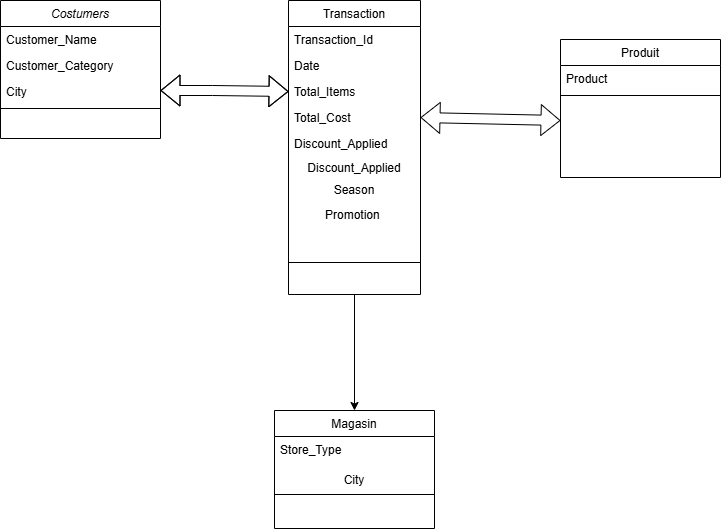

The diagram above was exported from draw.io. Its source (the exported page's mxGraphModel, read from the mxfile embedded in the PNG):
<mxGraphModel dx="880" dy="426" grid="1" gridSize="10" guides="1" tooltips="1" connect="1" arrows="1" fold="1" page="1" pageScale="1" pageWidth="827" pageHeight="1169" math="0" shadow="0">
  <root>
    <mxCell id="WIyWlLk6GJQsqaUBKTNV-0" />
    <mxCell id="WIyWlLk6GJQsqaUBKTNV-1" parent="WIyWlLk6GJQsqaUBKTNV-0" />
    <mxCell id="zkfFHV4jXpPFQw0GAbJ--0" value="Costumers" style="swimlane;fontStyle=2;align=center;verticalAlign=top;childLayout=stackLayout;horizontal=1;startSize=26;horizontalStack=0;resizeParent=1;resizeLast=0;collapsible=1;marginBottom=0;rounded=0;shadow=0;strokeWidth=1;" parent="WIyWlLk6GJQsqaUBKTNV-1" vertex="1">
      <mxGeometry x="220" y="120" width="160" height="138" as="geometry">
        <mxRectangle x="230" y="140" width="160" height="26" as="alternateBounds" />
      </mxGeometry>
    </mxCell>
    <mxCell id="zkfFHV4jXpPFQw0GAbJ--1" value="Customer_Name" style="text;align=left;verticalAlign=top;spacingLeft=4;spacingRight=4;overflow=hidden;rotatable=0;points=[[0,0.5],[1,0.5]];portConstraint=eastwest;" parent="zkfFHV4jXpPFQw0GAbJ--0" vertex="1">
      <mxGeometry y="26" width="160" height="26" as="geometry" />
    </mxCell>
    <mxCell id="zkfFHV4jXpPFQw0GAbJ--2" value="Customer_Category" style="text;align=left;verticalAlign=top;spacingLeft=4;spacingRight=4;overflow=hidden;rotatable=0;points=[[0,0.5],[1,0.5]];portConstraint=eastwest;rounded=0;shadow=0;html=0;" parent="zkfFHV4jXpPFQw0GAbJ--0" vertex="1">
      <mxGeometry y="52" width="160" height="26" as="geometry" />
    </mxCell>
    <mxCell id="zkfFHV4jXpPFQw0GAbJ--3" value="City" style="text;align=left;verticalAlign=top;spacingLeft=4;spacingRight=4;overflow=hidden;rotatable=0;points=[[0,0.5],[1,0.5]];portConstraint=eastwest;rounded=0;shadow=0;html=0;" parent="zkfFHV4jXpPFQw0GAbJ--0" vertex="1">
      <mxGeometry y="78" width="160" height="26" as="geometry" />
    </mxCell>
    <mxCell id="zkfFHV4jXpPFQw0GAbJ--4" value="" style="line;html=1;strokeWidth=1;align=left;verticalAlign=middle;spacingTop=-1;spacingLeft=3;spacingRight=3;rotatable=0;labelPosition=right;points=[];portConstraint=eastwest;" parent="zkfFHV4jXpPFQw0GAbJ--0" vertex="1">
      <mxGeometry y="104" width="160" height="8" as="geometry" />
    </mxCell>
    <mxCell id="zkfFHV4jXpPFQw0GAbJ--6" value="Produit" style="swimlane;fontStyle=0;align=center;verticalAlign=top;childLayout=stackLayout;horizontal=1;startSize=26;horizontalStack=0;resizeParent=1;resizeLast=0;collapsible=1;marginBottom=0;rounded=0;shadow=0;strokeWidth=1;" parent="WIyWlLk6GJQsqaUBKTNV-1" vertex="1">
      <mxGeometry x="780" y="159" width="160" height="138" as="geometry">
        <mxRectangle x="130" y="380" width="160" height="26" as="alternateBounds" />
      </mxGeometry>
    </mxCell>
    <mxCell id="zkfFHV4jXpPFQw0GAbJ--8" value="Product" style="text;align=left;verticalAlign=top;spacingLeft=4;spacingRight=4;overflow=hidden;rotatable=0;points=[[0,0.5],[1,0.5]];portConstraint=eastwest;rounded=0;shadow=0;html=0;" parent="zkfFHV4jXpPFQw0GAbJ--6" vertex="1">
      <mxGeometry y="26" width="160" height="26" as="geometry" />
    </mxCell>
    <mxCell id="zkfFHV4jXpPFQw0GAbJ--9" value="" style="line;html=1;strokeWidth=1;align=left;verticalAlign=middle;spacingTop=-1;spacingLeft=3;spacingRight=3;rotatable=0;labelPosition=right;points=[];portConstraint=eastwest;" parent="zkfFHV4jXpPFQw0GAbJ--6" vertex="1">
      <mxGeometry y="52" width="160" height="8" as="geometry" />
    </mxCell>
    <mxCell id="zkfFHV4jXpPFQw0GAbJ--13" value="Magasin" style="swimlane;fontStyle=0;align=center;verticalAlign=top;childLayout=stackLayout;horizontal=1;startSize=26;horizontalStack=0;resizeParent=1;resizeLast=0;collapsible=1;marginBottom=0;rounded=0;shadow=0;strokeWidth=1;" parent="WIyWlLk6GJQsqaUBKTNV-1" vertex="1">
      <mxGeometry x="494" y="530" width="160" height="118" as="geometry">
        <mxRectangle x="340" y="380" width="170" height="26" as="alternateBounds" />
      </mxGeometry>
    </mxCell>
    <mxCell id="zkfFHV4jXpPFQw0GAbJ--14" value="Store_Type" style="text;align=left;verticalAlign=top;spacingLeft=4;spacingRight=4;overflow=hidden;rotatable=0;points=[[0,0.5],[1,0.5]];portConstraint=eastwest;" parent="zkfFHV4jXpPFQw0GAbJ--13" vertex="1">
      <mxGeometry y="26" width="160" height="34" as="geometry" />
    </mxCell>
    <mxCell id="W799ds3hV19BHsDBqday-12" value="City" style="text;strokeColor=none;align=center;fillColor=none;html=1;verticalAlign=middle;whiteSpace=wrap;rounded=0;" vertex="1" parent="zkfFHV4jXpPFQw0GAbJ--13">
      <mxGeometry y="60" width="160" height="20" as="geometry" />
    </mxCell>
    <mxCell id="zkfFHV4jXpPFQw0GAbJ--15" value="" style="line;html=1;strokeWidth=1;align=left;verticalAlign=middle;spacingTop=-1;spacingLeft=3;spacingRight=3;rotatable=0;labelPosition=right;points=[];portConstraint=eastwest;" parent="zkfFHV4jXpPFQw0GAbJ--13" vertex="1">
      <mxGeometry y="80" width="160" height="8" as="geometry" />
    </mxCell>
    <mxCell id="zkfFHV4jXpPFQw0GAbJ--17" value="Transaction" style="swimlane;fontStyle=0;align=center;verticalAlign=top;childLayout=stackLayout;horizontal=1;startSize=26;horizontalStack=0;resizeParent=1;resizeLast=0;collapsible=1;marginBottom=0;rounded=0;shadow=0;strokeWidth=1;" parent="WIyWlLk6GJQsqaUBKTNV-1" vertex="1">
      <mxGeometry x="508" y="120" width="132" height="294" as="geometry">
        <mxRectangle x="550" y="140" width="160" height="26" as="alternateBounds" />
      </mxGeometry>
    </mxCell>
    <mxCell id="zkfFHV4jXpPFQw0GAbJ--18" value="Transaction_Id" style="text;align=left;verticalAlign=top;spacingLeft=4;spacingRight=4;overflow=hidden;rotatable=0;points=[[0,0.5],[1,0.5]];portConstraint=eastwest;" parent="zkfFHV4jXpPFQw0GAbJ--17" vertex="1">
      <mxGeometry y="26" width="132" height="26" as="geometry" />
    </mxCell>
    <mxCell id="zkfFHV4jXpPFQw0GAbJ--19" value="Date" style="text;align=left;verticalAlign=top;spacingLeft=4;spacingRight=4;overflow=hidden;rotatable=0;points=[[0,0.5],[1,0.5]];portConstraint=eastwest;rounded=0;shadow=0;html=0;" parent="zkfFHV4jXpPFQw0GAbJ--17" vertex="1">
      <mxGeometry y="52" width="132" height="26" as="geometry" />
    </mxCell>
    <mxCell id="zkfFHV4jXpPFQw0GAbJ--20" value="Total_Items" style="text;align=left;verticalAlign=top;spacingLeft=4;spacingRight=4;overflow=hidden;rotatable=0;points=[[0,0.5],[1,0.5]];portConstraint=eastwest;rounded=0;shadow=0;html=0;" parent="zkfFHV4jXpPFQw0GAbJ--17" vertex="1">
      <mxGeometry y="78" width="132" height="26" as="geometry" />
    </mxCell>
    <mxCell id="zkfFHV4jXpPFQw0GAbJ--21" value="Total_Cost" style="text;align=left;verticalAlign=top;spacingLeft=4;spacingRight=4;overflow=hidden;rotatable=0;points=[[0,0.5],[1,0.5]];portConstraint=eastwest;rounded=0;shadow=0;html=0;" parent="zkfFHV4jXpPFQw0GAbJ--17" vertex="1">
      <mxGeometry y="104" width="132" height="26" as="geometry" />
    </mxCell>
    <mxCell id="zkfFHV4jXpPFQw0GAbJ--22" value="Discount_Applied" style="text;align=left;verticalAlign=top;spacingLeft=4;spacingRight=4;overflow=hidden;rotatable=0;points=[[0,0.5],[1,0.5]];portConstraint=eastwest;rounded=0;shadow=0;html=0;" parent="zkfFHV4jXpPFQw0GAbJ--17" vertex="1">
      <mxGeometry y="130" width="132" height="26" as="geometry" />
    </mxCell>
    <mxCell id="W799ds3hV19BHsDBqday-6" value="Discount_Applied" style="text;strokeColor=none;align=center;fillColor=none;html=1;verticalAlign=middle;whiteSpace=wrap;rounded=0;" vertex="1" parent="zkfFHV4jXpPFQw0GAbJ--17">
      <mxGeometry y="156" width="132" height="24" as="geometry" />
    </mxCell>
    <mxCell id="W799ds3hV19BHsDBqday-7" value="Season" style="text;strokeColor=none;align=center;fillColor=none;html=1;verticalAlign=middle;whiteSpace=wrap;rounded=0;" vertex="1" parent="zkfFHV4jXpPFQw0GAbJ--17">
      <mxGeometry y="180" width="132" height="20" as="geometry" />
    </mxCell>
    <mxCell id="W799ds3hV19BHsDBqday-13" value="Promotion&amp;nbsp;" style="text;strokeColor=none;align=center;fillColor=none;html=1;verticalAlign=middle;whiteSpace=wrap;rounded=0;" vertex="1" parent="zkfFHV4jXpPFQw0GAbJ--17">
      <mxGeometry y="200" width="132" height="30" as="geometry" />
    </mxCell>
    <mxCell id="zkfFHV4jXpPFQw0GAbJ--23" value="" style="line;html=1;strokeWidth=1;align=left;verticalAlign=middle;spacingTop=-1;spacingLeft=3;spacingRight=3;rotatable=0;labelPosition=right;points=[];portConstraint=eastwest;" parent="zkfFHV4jXpPFQw0GAbJ--17" vertex="1">
      <mxGeometry y="230" width="132" height="64" as="geometry" />
    </mxCell>
    <mxCell id="W799ds3hV19BHsDBqday-2" value="" style="edgeStyle=none;orthogonalLoop=1;jettySize=auto;html=1;rounded=0;entryX=0.5;entryY=0;entryDx=0;entryDy=0;exitX=0.5;exitY=1;exitDx=0;exitDy=0;" edge="1" parent="WIyWlLk6GJQsqaUBKTNV-1" source="zkfFHV4jXpPFQw0GAbJ--17" target="zkfFHV4jXpPFQw0GAbJ--13">
      <mxGeometry width="80" relative="1" as="geometry">
        <mxPoint x="580" y="340" as="sourcePoint" />
        <mxPoint x="580" y="410" as="targetPoint" />
        <Array as="points" />
      </mxGeometry>
    </mxCell>
    <mxCell id="W799ds3hV19BHsDBqday-10" value="" style="shape=flexArrow;endArrow=classic;startArrow=classic;html=1;rounded=0;entryX=0;entryY=0.5;entryDx=0;entryDy=0;" edge="1" parent="WIyWlLk6GJQsqaUBKTNV-1" target="zkfFHV4jXpPFQw0GAbJ--20">
      <mxGeometry width="100" height="100" relative="1" as="geometry">
        <mxPoint x="380" y="210" as="sourcePoint" />
        <mxPoint x="472" y="210" as="targetPoint" />
        <Array as="points">
          <mxPoint x="432" y="210" />
        </Array>
      </mxGeometry>
    </mxCell>
    <mxCell id="W799ds3hV19BHsDBqday-11" value="" style="shape=flexArrow;endArrow=classic;startArrow=classic;html=1;rounded=0;exitX=1;exitY=0.5;exitDx=0;exitDy=0;" edge="1" parent="WIyWlLk6GJQsqaUBKTNV-1" source="zkfFHV4jXpPFQw0GAbJ--21">
      <mxGeometry width="100" height="100" relative="1" as="geometry">
        <mxPoint x="660" y="240" as="sourcePoint" />
        <mxPoint x="780" y="240" as="targetPoint" />
      </mxGeometry>
    </mxCell>
  </root>
</mxGraphModel>